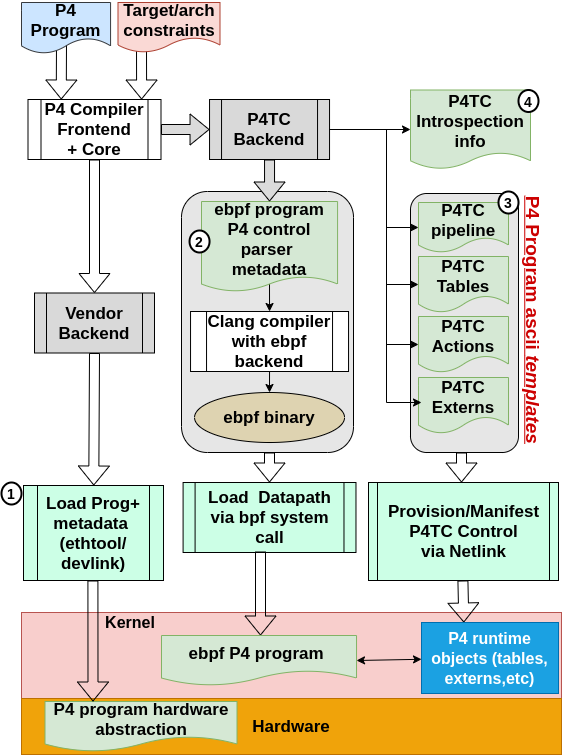

The diagram above was exported from draw.io. Its source (the exported page's mxGraphModel, read from the mxfile embedded in the PNG):
<mxGraphModel dx="1422" dy="1366" grid="1" gridSize="10" guides="1" tooltips="1" connect="1" arrows="1" fold="1" page="1" pageScale="1" pageWidth="1169" pageHeight="827" math="0" shadow="0">
  <root>
    <mxCell id="0" />
    <mxCell id="1" parent="0" />
    <mxCell id="9Swvn87Y9oj62C28syey-1" value="" style="shape=flexArrow;endArrow=classic;html=1;rounded=0;entryX=0.5;entryY=0;entryDx=0;entryDy=0;" parent="1" source="bnERou89EJk85MLDdfAd-15" target="bnERou89EJk85MLDdfAd-36" edge="1">
      <mxGeometry width="50" height="50" relative="1" as="geometry">
        <mxPoint x="250" y="310" as="sourcePoint" />
        <mxPoint x="240" y="420" as="targetPoint" />
      </mxGeometry>
    </mxCell>
    <mxCell id="bnERou89EJk85MLDdfAd-14" style="edgeStyle=orthogonalEdgeStyle;rounded=0;orthogonalLoop=1;jettySize=auto;html=1;shape=flexArrow;fillColor=#DBDBDB;exitX=1;exitY=0.5;exitDx=0;exitDy=0;entryX=0;entryY=0.5;entryDx=0;entryDy=0;" parent="1" source="bnERou89EJk85MLDdfAd-15" target="bnERou89EJk85MLDdfAd-17" edge="1">
      <mxGeometry relative="1" as="geometry">
        <mxPoint x="532" y="160" as="targetPoint" />
        <Array as="points">
          <mxPoint x="320" y="257" />
          <mxPoint x="320" y="257" />
        </Array>
      </mxGeometry>
    </mxCell>
    <mxCell id="bnERou89EJk85MLDdfAd-15" value="P4 Compiler&lt;br style=&quot;font-size: 17px;&quot;&gt;Frontend&lt;br style=&quot;font-size: 17px;&quot;&gt;+ Core" style="shape=process;whiteSpace=wrap;html=1;backgroundOutline=1;fontSize=17;fontStyle=1" parent="1" vertex="1">
      <mxGeometry x="186.50000000000003" y="227" width="133" height="60" as="geometry" />
    </mxCell>
    <mxCell id="bnERou89EJk85MLDdfAd-16" value="" style="shape=flexArrow;endArrow=classic;html=1;rounded=0;entryX=0.25;entryY=0;entryDx=0;entryDy=0;" parent="1" target="bnERou89EJk85MLDdfAd-15" edge="1">
      <mxGeometry width="50" height="50" relative="1" as="geometry">
        <mxPoint x="220" y="170" as="sourcePoint" />
        <mxPoint x="430" y="70" as="targetPoint" />
      </mxGeometry>
    </mxCell>
    <mxCell id="bnERou89EJk85MLDdfAd-17" value="P4TC Backend" style="shape=process;whiteSpace=wrap;html=1;backgroundOutline=1;fillColor=#D9D9D9;fontSize=17;fontStyle=1" parent="1" vertex="1">
      <mxGeometry x="368.04" y="227" width="120" height="60" as="geometry" />
    </mxCell>
    <mxCell id="bnERou89EJk85MLDdfAd-18" value="" style="shape=flexArrow;endArrow=classic;html=1;rounded=0;exitX=0.097;exitY=0.968;exitDx=0;exitDy=0;exitPerimeter=0;entryX=0.812;entryY=0.04;entryDx=0;entryDy=0;entryPerimeter=0;" parent="1" edge="1">
      <mxGeometry width="50" height="50" relative="1" as="geometry">
        <mxPoint x="300.004" y="176.0000000000003" as="sourcePoint" />
        <mxPoint x="300.1059999999999" y="226.99999999999986" as="targetPoint" />
      </mxGeometry>
    </mxCell>
    <mxCell id="bnERou89EJk85MLDdfAd-19" value="Target/arch&lt;br style=&quot;font-size: 17px;&quot;&gt;constraints" style="shape=document;whiteSpace=wrap;html=1;boundedLbl=1;fontSize=17;fontStyle=1;fillColor=#fad9d5;strokeColor=#ae4132;" parent="1" vertex="1">
      <mxGeometry x="276.5" y="130" width="102" height="50" as="geometry" />
    </mxCell>
    <mxCell id="bnERou89EJk85MLDdfAd-26" value="" style="rounded=0;whiteSpace=wrap;html=1;fillColor=#f8cecc;strokeColor=#b85450;fontStyle=1;fontSize=17;" parent="1" vertex="1">
      <mxGeometry x="180" y="740" width="540" height="86" as="geometry" />
    </mxCell>
    <mxCell id="bnERou89EJk85MLDdfAd-27" value="Hardware" style="rounded=0;whiteSpace=wrap;html=1;fillColor=#f0a30a;fontColor=#000000;strokeColor=#BD7000;fontSize=17;fontStyle=1" parent="1" vertex="1">
      <mxGeometry x="180" y="826" width="540" height="56" as="geometry" />
    </mxCell>
    <mxCell id="bnERou89EJk85MLDdfAd-30" value="&lt;font style=&quot;font-size: 17px&quot;&gt;&lt;b&gt;Provision/Manifest P4TC Control&lt;br&gt;via Netlink&lt;/b&gt;&lt;/font&gt;" style="shape=process;whiteSpace=wrap;html=1;backgroundOutline=1;fillColor=#CCFFE6;gradientColor=none;size=0.0450755014649538;" parent="1" vertex="1">
      <mxGeometry x="527" y="610" width="190" height="98" as="geometry" />
    </mxCell>
    <mxCell id="bnERou89EJk85MLDdfAd-32" value="Load&amp;nbsp; Datapath via bpf system call" style="shape=process;whiteSpace=wrap;html=1;backgroundOutline=1;fillColor=#CCFFE6;gradientColor=none;fontSize=17;fontStyle=1;size=0.0693271661377931;" parent="1" vertex="1">
      <mxGeometry x="341.59" y="610" width="172.89" height="70" as="geometry" />
    </mxCell>
    <mxCell id="bnERou89EJk85MLDdfAd-34" style="edgeStyle=none;rounded=0;orthogonalLoop=1;jettySize=auto;html=1;shape=flexArrow;startArrow=none;" parent="1" edge="1">
      <mxGeometry relative="1" as="geometry">
        <mxPoint x="419" y="679" as="sourcePoint" />
        <mxPoint x="419" y="763" as="targetPoint" />
      </mxGeometry>
    </mxCell>
    <mxCell id="bnERou89EJk85MLDdfAd-35" value="P4 Program" style="shape=document;whiteSpace=wrap;html=1;boundedLbl=1;fontSize=17;fontStyle=1;fillColor=#cce5ff;strokeColor=#36393d;" parent="1" vertex="1">
      <mxGeometry x="180" y="130" width="89.07" height="51" as="geometry" />
    </mxCell>
    <mxCell id="bnERou89EJk85MLDdfAd-36" value="Vendor&lt;br style=&quot;font-size: 17px;&quot;&gt;Backend" style="shape=process;whiteSpace=wrap;html=1;backgroundOutline=1;fillColor=#D9D9D9;fontStyle=1;fontSize=17;" parent="1" vertex="1">
      <mxGeometry x="193" y="420.5" width="120" height="60" as="geometry" />
    </mxCell>
    <mxCell id="bnERou89EJk85MLDdfAd-38" value="P4 program hardware&lt;br style=&quot;font-size: 17px;&quot;&gt;abstraction" style="shape=document;whiteSpace=wrap;html=1;boundedLbl=1;fillColor=#d5e8d4;strokeColor=#82b366;fontSize=17;fontStyle=1" parent="1" vertex="1">
      <mxGeometry x="203.50000000000003" y="829" width="192" height="50" as="geometry" />
    </mxCell>
    <mxCell id="bnERou89EJk85MLDdfAd-40" value="Load Prog+&lt;br&gt;metadata&amp;nbsp;&lt;br&gt;(ethtool/&lt;br&gt;devlink)" style="shape=process;whiteSpace=wrap;html=1;backgroundOutline=1;fillColor=#CCFFE6;gradientColor=none;fontSize=17;fontStyle=1" parent="1" vertex="1">
      <mxGeometry x="182" y="613" width="140" height="95" as="geometry" />
    </mxCell>
    <mxCell id="bnERou89EJk85MLDdfAd-2" value="" style="rounded=1;whiteSpace=wrap;html=1;fillColor=#E6E6E6;" parent="1" vertex="1">
      <mxGeometry x="340" y="319" width="172" height="261" as="geometry" />
    </mxCell>
    <mxCell id="bnERou89EJk85MLDdfAd-3" value="" style="rounded=1;whiteSpace=wrap;html=1;fillColor=#E6E6E6;" parent="1" vertex="1">
      <mxGeometry x="569" y="321" width="108" height="259" as="geometry" />
    </mxCell>
    <mxCell id="bnERou89EJk85MLDdfAd-7" value="P4TC&lt;br style=&quot;font-size: 17px;&quot;&gt;Tables" style="shape=document;whiteSpace=wrap;html=1;boundedLbl=1;fillColor=#d5e8d4;strokeColor=#82b366;fontSize=17;fontStyle=1" parent="1" vertex="1">
      <mxGeometry x="577" y="384" width="90" height="56" as="geometry" />
    </mxCell>
    <mxCell id="bnERou89EJk85MLDdfAd-8" value="P4 Program ascii&amp;nbsp;&lt;i style=&quot;font-size: 19px;&quot;&gt;templates&lt;/i&gt;" style="text;html=1;strokeColor=none;fillColor=none;align=center;verticalAlign=middle;whiteSpace=wrap;rounded=0;shadow=1;fontSize=19;horizontal=0;fontStyle=5;direction=west;rotation=180;fontColor=#CC0000;" parent="1" vertex="1">
      <mxGeometry x="677" y="321" width="30" height="252.5" as="geometry" />
    </mxCell>
    <mxCell id="bnERou89EJk85MLDdfAd-10" value="Clang compiler&lt;br style=&quot;font-size: 17px;&quot;&gt;with ebpf&lt;br style=&quot;font-size: 17px;&quot;&gt;backend" style="shape=process;whiteSpace=wrap;html=1;backgroundOutline=1;fontSize=17;fontStyle=1" parent="1" vertex="1">
      <mxGeometry x="349.03999999999996" y="439" width="158" height="60" as="geometry" />
    </mxCell>
    <mxCell id="bnERou89EJk85MLDdfAd-11" style="edgeStyle=orthogonalEdgeStyle;rounded=0;orthogonalLoop=1;jettySize=auto;html=1;exitX=0.49;exitY=0.875;exitDx=0;exitDy=0;exitPerimeter=0;entryX=0.5;entryY=0;entryDx=0;entryDy=0;" parent="1" source="bnERou89EJk85MLDdfAd-12" target="bnERou89EJk85MLDdfAd-10" edge="1">
      <mxGeometry relative="1" as="geometry">
        <mxPoint x="428" y="449" as="targetPoint" />
        <Array as="points">
          <mxPoint x="428" y="408" />
          <mxPoint x="428" y="439" />
        </Array>
      </mxGeometry>
    </mxCell>
    <mxCell id="bnERou89EJk85MLDdfAd-12" value="ebpf program&lt;br style=&quot;font-size: 17px;&quot;&gt;P4 control&lt;br&gt;parser &lt;br&gt;metadata" style="shape=document;whiteSpace=wrap;html=1;boundedLbl=1;fillColor=#d5e8d4;strokeColor=#82b366;fontSize=17;fontStyle=1;size=0.16666666666666666;" parent="1" vertex="1">
      <mxGeometry x="360" y="329" width="136.07" height="90" as="geometry" />
    </mxCell>
    <mxCell id="bnERou89EJk85MLDdfAd-13" value="&lt;font style=&quot;font-size: 17px;&quot;&gt;P4TC&lt;br&gt;pipeline&lt;/font&gt;" style="shape=document;whiteSpace=wrap;html=1;boundedLbl=1;fillColor=#d5e8d4;strokeColor=#82b366;fontStyle=1" parent="1" vertex="1">
      <mxGeometry x="577" y="330" width="90" height="50" as="geometry" />
    </mxCell>
    <mxCell id="6gl0W_T6dyTcyh9z9w4U-1" value="P4TC&lt;br style=&quot;font-size: 17px;&quot;&gt;Actions" style="shape=document;whiteSpace=wrap;html=1;boundedLbl=1;fillColor=#d5e8d4;strokeColor=#82b366;fontSize=17;fontStyle=1" parent="1" vertex="1">
      <mxGeometry x="577" y="444" width="90" height="56" as="geometry" />
    </mxCell>
    <mxCell id="6gl0W_T6dyTcyh9z9w4U-2" value="P4TC&lt;br style=&quot;font-size: 17px;&quot;&gt;Externs" style="shape=document;whiteSpace=wrap;html=1;boundedLbl=1;fillColor=#d5e8d4;strokeColor=#82b366;fontSize=17;fontStyle=1" parent="1" vertex="1">
      <mxGeometry x="577" y="505" width="90" height="56" as="geometry" />
    </mxCell>
    <mxCell id="bnERou89EJk85MLDdfAd-29" value="ebpf binary" style="ellipse;whiteSpace=wrap;html=1;fillColor=#DED3B1;fontSize=17;fontStyle=1" parent="1" vertex="1">
      <mxGeometry x="353.04" y="520" width="150" height="50" as="geometry" />
    </mxCell>
    <mxCell id="FTAD4LI1SbQVrPfxkE8N-1" style="edgeStyle=orthogonalEdgeStyle;rounded=0;orthogonalLoop=1;jettySize=auto;html=1;exitX=0.5;exitY=1;exitDx=0;exitDy=0;entryX=0.5;entryY=0;entryDx=0;entryDy=0;" parent="1" source="bnERou89EJk85MLDdfAd-10" target="bnERou89EJk85MLDdfAd-29" edge="1">
      <mxGeometry relative="1" as="geometry">
        <mxPoint x="437" y="418" as="sourcePoint" />
        <mxPoint x="438" y="449" as="targetPoint" />
        <Array as="points">
          <mxPoint x="428" y="514" />
        </Array>
      </mxGeometry>
    </mxCell>
    <mxCell id="bnERou89EJk85MLDdfAd-20" value="" style="endArrow=classic;html=1;rounded=0;fontSize=24;fillColor=#FFFFFF;exitX=1;exitY=0.5;exitDx=0;exitDy=0;" parent="1" source="bnERou89EJk85MLDdfAd-17" edge="1">
      <mxGeometry width="50" height="50" relative="1" as="geometry">
        <mxPoint x="662" y="490" as="sourcePoint" />
        <mxPoint x="580" y="530" as="targetPoint" />
        <Array as="points">
          <mxPoint x="545" y="257" />
          <mxPoint x="545" y="530" />
        </Array>
      </mxGeometry>
    </mxCell>
    <mxCell id="rID92mZrAKc6aUiu2NZU-1" value="" style="endArrow=classic;html=1;rounded=0;fontSize=24;fillColor=#FFFFFF;exitX=1;exitY=0.5;exitDx=0;exitDy=0;entryX=0;entryY=0.5;entryDx=0;entryDy=0;" parent="1" source="bnERou89EJk85MLDdfAd-17" target="6gl0W_T6dyTcyh9z9w4U-1" edge="1">
      <mxGeometry width="50" height="50" relative="1" as="geometry">
        <mxPoint x="645" y="260" as="sourcePoint" />
        <mxPoint x="630" y="527" as="targetPoint" />
        <Array as="points">
          <mxPoint x="545" y="257" />
          <mxPoint x="545" y="472" />
        </Array>
      </mxGeometry>
    </mxCell>
    <mxCell id="rID92mZrAKc6aUiu2NZU-2" value="" style="endArrow=classic;html=1;rounded=0;fontSize=24;fillColor=#FFFFFF;exitX=1;exitY=0.5;exitDx=0;exitDy=0;entryX=0;entryY=0.5;entryDx=0;entryDy=0;" parent="1" source="bnERou89EJk85MLDdfAd-17" target="bnERou89EJk85MLDdfAd-7" edge="1">
      <mxGeometry width="50" height="50" relative="1" as="geometry">
        <mxPoint x="645" y="260" as="sourcePoint" />
        <mxPoint x="630" y="480" as="targetPoint" />
        <Array as="points">
          <mxPoint x="545" y="257" />
          <mxPoint x="545" y="360" />
          <mxPoint x="545" y="412" />
        </Array>
      </mxGeometry>
    </mxCell>
    <mxCell id="rID92mZrAKc6aUiu2NZU-3" value="" style="endArrow=classic;html=1;rounded=0;fontSize=24;fillColor=#FFFFFF;entryX=0;entryY=0.5;entryDx=0;entryDy=0;exitX=1;exitY=0.5;exitDx=0;exitDy=0;" parent="1" source="bnERou89EJk85MLDdfAd-17" target="bnERou89EJk85MLDdfAd-13" edge="1">
      <mxGeometry width="50" height="50" relative="1" as="geometry">
        <mxPoint x="640" y="250" as="sourcePoint" />
        <mxPoint x="630" y="420" as="targetPoint" />
        <Array as="points">
          <mxPoint x="545" y="257" />
          <mxPoint x="545" y="355" />
        </Array>
      </mxGeometry>
    </mxCell>
    <mxCell id="rID92mZrAKc6aUiu2NZU-5" value="&lt;font style=&quot;font-size: 17px;&quot;&gt;P4TC&lt;br&gt;Introspection&lt;br&gt;info&lt;br&gt;&lt;/font&gt;" style="shape=document;whiteSpace=wrap;html=1;boundedLbl=1;fillColor=#d5e8d4;strokeColor=#82b366;fontStyle=1;size=0.20886075949367092;" parent="1" vertex="1">
      <mxGeometry x="569" y="217.5" width="120" height="79" as="geometry" />
    </mxCell>
    <mxCell id="rID92mZrAKc6aUiu2NZU-7" value="" style="endArrow=classic;html=1;rounded=0;fontSize=24;fillColor=#FFFFFF;entryX=0;entryY=0.5;entryDx=0;entryDy=0;exitX=1;exitY=0.5;exitDx=0;exitDy=0;" parent="1" source="bnERou89EJk85MLDdfAd-17" target="rID92mZrAKc6aUiu2NZU-5" edge="1">
      <mxGeometry width="50" height="50" relative="1" as="geometry">
        <mxPoint x="538" y="267" as="sourcePoint" />
        <mxPoint x="587" y="365" as="targetPoint" />
        <Array as="points" />
      </mxGeometry>
    </mxCell>
    <mxCell id="Pb20s1K1AX44xa9ZRRwg-1" style="edgeStyle=orthogonalEdgeStyle;rounded=0;orthogonalLoop=1;jettySize=auto;html=1;shape=flexArrow;fillColor=#DBDBDB;exitX=0.5;exitY=1;exitDx=0;exitDy=0;entryX=0.5;entryY=0;entryDx=0;entryDy=0;" parent="1" source="bnERou89EJk85MLDdfAd-17" target="bnERou89EJk85MLDdfAd-12" edge="1">
      <mxGeometry relative="1" as="geometry">
        <mxPoint x="378" y="267" as="targetPoint" />
        <Array as="points" />
        <mxPoint x="303" y="267" as="sourcePoint" />
      </mxGeometry>
    </mxCell>
    <mxCell id="A0PeYaLrzl8Vd-2ZXrfy-1" style="edgeStyle=none;rounded=0;orthogonalLoop=1;jettySize=auto;html=1;shape=flexArrow;startArrow=none;" parent="1" edge="1">
      <mxGeometry relative="1" as="geometry">
        <mxPoint x="428" y="580" as="sourcePoint" />
        <mxPoint x="428" y="610" as="targetPoint" />
      </mxGeometry>
    </mxCell>
    <mxCell id="Em1LikFq5_bfqAta3qj9-2" style="edgeStyle=none;rounded=0;orthogonalLoop=1;jettySize=auto;html=1;shape=flexArrow;startArrow=none;exitX=0.5;exitY=1;exitDx=0;exitDy=0;" parent="1" edge="1">
      <mxGeometry relative="1" as="geometry">
        <mxPoint x="621.41" y="708" as="sourcePoint" />
        <mxPoint x="622.3374999999999" y="750" as="targetPoint" />
      </mxGeometry>
    </mxCell>
    <mxCell id="Em1LikFq5_bfqAta3qj9-3" style="edgeStyle=none;rounded=0;orthogonalLoop=1;jettySize=auto;html=1;shape=flexArrow;startArrow=none;" parent="1" edge="1">
      <mxGeometry relative="1" as="geometry">
        <mxPoint x="620" y="580" as="sourcePoint" />
        <mxPoint x="620" y="610" as="targetPoint" />
      </mxGeometry>
    </mxCell>
    <mxCell id="9Swvn87Y9oj62C28syey-2" value="" style="shape=flexArrow;endArrow=classic;html=1;rounded=0;exitX=0.5;exitY=1;exitDx=0;exitDy=0;" parent="1" source="bnERou89EJk85MLDdfAd-36" target="bnERou89EJk85MLDdfAd-40" edge="1">
      <mxGeometry width="50" height="50" relative="1" as="geometry">
        <mxPoint x="263" y="297" as="sourcePoint" />
        <mxPoint x="263" y="431" as="targetPoint" />
      </mxGeometry>
    </mxCell>
    <mxCell id="9Swvn87Y9oj62C28syey-4" style="edgeStyle=none;rounded=0;orthogonalLoop=1;jettySize=auto;html=1;shape=flexArrow;startArrow=none;exitX=0.5;exitY=1;exitDx=0;exitDy=0;entryX=0.25;entryY=0;entryDx=0;entryDy=0;" parent="1" edge="1" target="bnERou89EJk85MLDdfAd-38">
      <mxGeometry relative="1" as="geometry">
        <mxPoint x="251.40999999999997" y="708" as="sourcePoint" />
        <mxPoint x="249" y="762" as="targetPoint" />
      </mxGeometry>
    </mxCell>
    <mxCell id="9iUOKr4QhQXboD4yimsi-1" value="ebpf P4 program&amp;nbsp;" style="shape=document;whiteSpace=wrap;html=1;boundedLbl=1;fillColor=#d5e8d4;strokeColor=#82b366;fontSize=17;fontStyle=1" vertex="1" parent="1">
      <mxGeometry x="320" y="763" width="195.03" height="50" as="geometry" />
    </mxCell>
    <mxCell id="OEMJcX1sABYSRdgn_o3G-1" value="&lt;font style=&quot;font-size: 16px&quot;&gt;&lt;b&gt;P4 runtime objects (tables, externs,etc)&lt;/b&gt;&lt;/font&gt;" style="shape=cylinder3;whiteSpace=wrap;html=1;boundedLbl=1;backgroundOutline=1;size=15;fillColor=#1ba1e2;fontColor=#ffffff;strokeColor=#006EAF;fontSize=17;" vertex="1" parent="1">
      <mxGeometry x="580" y="750" width="137" height="71" as="geometry" />
    </mxCell>
    <mxCell id="OEMJcX1sABYSRdgn_o3G-2" value="" style="endArrow=classic;startArrow=classic;html=1;exitX=1;exitY=0.5;exitDx=0;exitDy=0;" edge="1" parent="1" source="9iUOKr4QhQXboD4yimsi-1" target="OEMJcX1sABYSRdgn_o3G-1">
      <mxGeometry width="50" height="50" relative="1" as="geometry">
        <mxPoint x="560" y="720" as="sourcePoint" />
        <mxPoint x="610" y="670" as="targetPoint" />
      </mxGeometry>
    </mxCell>
    <mxCell id="EagsCZT7R9EuS25G0wN7-1" value="&lt;b&gt;&lt;font style=&quot;font-size: 14px&quot;&gt;1&lt;/font&gt;&lt;/b&gt;" style="ellipse;whiteSpace=wrap;html=1;strokeWidth=2;" vertex="1" parent="1">
      <mxGeometry x="160" y="610" width="20" height="22" as="geometry" />
    </mxCell>
    <mxCell id="EagsCZT7R9EuS25G0wN7-2" value="&lt;b&gt;&lt;font style=&quot;font-size: 14px&quot;&gt;2&lt;/font&gt;&lt;/b&gt;&lt;span style=&quot;font-family: monospace ; font-size: 0px&quot;&gt;%3CmxGraphModel%3E%3Croot%3E%3CmxCell%20id%3D%220%22%2F%3E%3CmxCell%20id%3D%221%22%20parent%3D%220%22%2F%3E%3CmxCell%20id%3D%222%22%20value%3D%22%26lt%3Bb%26gt%3B%26lt%3Bfont%20style%3D%26quot%3Bfont-size%3A%2014px%26quot%3B%26gt%3B1%26lt%3B%2Ffont%26gt%3B%26lt%3B%2Fb%26gt%3B%22%20style%3D%22ellipse%3BwhiteSpace%3Dwrap%3Bhtml%3D1%3BstrokeWidth%3D2%3B%22%20vertex%3D%221%22%20parent%3D%221%22%3E%3CmxGeometry%20x%3D%22160%22%20y%3D%22610%22%20width%3D%2220%22%20height%3D%2222%22%20as%3D%22geometry%22%2F%3E%3C%2FmxCell%3E%3C%2Froot%3E%3C%2FmxGraphModel%3E&lt;/span&gt;" style="ellipse;whiteSpace=wrap;html=1;strokeWidth=2;" vertex="1" parent="1">
      <mxGeometry x="348.03999999999996" y="358" width="20" height="22" as="geometry" />
    </mxCell>
    <mxCell id="EagsCZT7R9EuS25G0wN7-3" value="&lt;span style=&quot;font-size: 14px&quot;&gt;&lt;b&gt;3&lt;/b&gt;&lt;/span&gt;&lt;span style=&quot;font-family: monospace ; font-size: 0px&quot;&gt;%3CmxGraphModel%3E%3Croot%3E%3CmxCell%20id%3D%220%22%2F%3E%3CmxCell%20id%3D%221%22%20parent%3D%220%22%2F%3E%3CmxCell%20id%3D%222%22%20value%3D%22%26lt%3Bb%26gt%3B%26lt%3Bfont%20style%3D%26quot%3Bfont-size%3A%2014px%26quot%3B%26gt%3B2%26lt%3B%2Ffont%26gt%3B%26lt%3B%2Fb%26gt%3B%26lt%3Bspan%20style%3D%26quot%3Bfont-family%3A%20monospace%20%3B%20font-size%3A%200px%26quot%3B%26gt%3B%253CmxGraphModel%253E%253Croot%253E%253CmxCell%2520id%253D%25220%2522%252F%253E%253CmxCell%2520id%253D%25221%2522%2520parent%253D%25220%2522%252F%253E%253CmxCell%2520id%253D%25222%2522%2520value%253D%2522%2526lt%253Bb%2526gt%253B%2526lt%253Bfont%2520style%253D%2526quot%253Bfont-size%253A%252014px%2526quot%253B%2526gt%253B1%2526lt%253B%252Ffont%2526gt%253B%2526lt%253B%252Fb%2526gt%253B%2522%2520style%253D%2522ellipse%253BwhiteSpace%253Dwrap%253Bhtml%253D1%253BstrokeWidth%253D2%253B%2522%2520vertex%253D%25221%2522%2520parent%253D%25221%2522%253E%253CmxGeometry%2520x%253D%2522160%2522%2520y%253D%2522610%2522%2520width%253D%252220%2522%2520height%253D%252222%2522%2520as%253D%2522geometry%2522%252F%253E%253C%252FmxCell%253E%253C%252Froot%253E%253C%252FmxGraphModel%253E%26lt%3B%2Fspan%26gt%3B%22%20style%3D%22ellipse%3BwhiteSpace%3Dwrap%3Bhtml%3D1%3BstrokeWidth%3D2%3B%22%20vertex%3D%221%22%20parent%3D%221%22%3E%3CmxGeometry%20x%3D%22348.03999999999996%22%20y%3D%22358%22%20width%3D%2220%22%20height%3D%2222%22%20as%3D%22geometry%22%2F%3E%3C%2FmxCell%3E%3C%2Froot%3E%3C%2FmxGraphModel%3E&lt;/span&gt;" style="ellipse;whiteSpace=wrap;html=1;strokeWidth=2;" vertex="1" parent="1">
      <mxGeometry x="657" y="319" width="20" height="22" as="geometry" />
    </mxCell>
    <mxCell id="EagsCZT7R9EuS25G0wN7-4" value="&lt;span style=&quot;font-size: 14px&quot;&gt;&lt;b&gt;4&lt;/b&gt;&lt;/span&gt;" style="ellipse;whiteSpace=wrap;html=1;strokeWidth=2;" vertex="1" parent="1">
      <mxGeometry x="677" y="217.5" width="20" height="22" as="geometry" />
    </mxCell>
    <mxCell id="EagsCZT7R9EuS25G0wN7-5" value="&lt;font style=&quot;font-size: 16px&quot;&gt;&lt;b&gt;Kernel&lt;/b&gt;&lt;/font&gt;" style="text;html=1;strokeColor=none;fillColor=none;align=center;verticalAlign=middle;whiteSpace=wrap;rounded=0;" vertex="1" parent="1">
      <mxGeometry x="269.07" y="740" width="40" height="20" as="geometry" />
    </mxCell>
  </root>
</mxGraphModel>